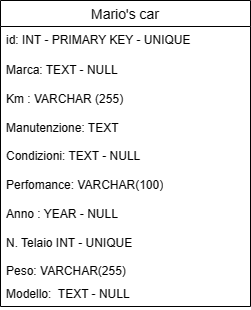

The diagram above was exported from draw.io. Its source (the exported page's mxGraphModel, read from the mxfile embedded in the PNG):
<mxGraphModel dx="1164" dy="775" grid="1" gridSize="10" guides="1" tooltips="1" connect="1" arrows="1" fold="1" page="1" pageScale="1" pageWidth="827" pageHeight="1169" math="0" shadow="0">
  <root>
    <mxCell id="0" />
    <mxCell id="1" parent="0" />
    <mxCell id="MnBrEoAsEqBPI92uSVkb-1" value="Mario's car" style="swimlane;fontStyle=0;childLayout=stackLayout;horizontal=1;startSize=26;horizontalStack=0;resizeParent=1;resizeParentMax=0;resizeLast=0;collapsible=1;marginBottom=0;align=center;fontSize=14;" vertex="1" parent="1">
      <mxGeometry x="330" y="340" width="250" height="306" as="geometry" />
    </mxCell>
    <mxCell id="MnBrEoAsEqBPI92uSVkb-2" value="id: INT - PRIMARY KEY - UNIQUE" style="text;strokeColor=none;fillColor=none;spacingLeft=4;spacingRight=4;overflow=hidden;rotatable=0;points=[[0,0.5],[1,0.5]];portConstraint=eastwest;fontSize=12;whiteSpace=wrap;html=1;" vertex="1" parent="MnBrEoAsEqBPI92uSVkb-1">
      <mxGeometry y="26" width="250" height="30" as="geometry" />
    </mxCell>
    <mxCell id="MnBrEoAsEqBPI92uSVkb-4" value="Marca: TEXT - NULL&lt;br&gt;&lt;br&gt;Km : VARCHAR (255)&lt;br&gt;&lt;br&gt;Manutenzione: TEXT&amp;nbsp;&lt;br&gt;&lt;br&gt;Condizioni: TEXT - NULL&lt;br&gt;&lt;br&gt;Perfomance: VARCHAR(100)&lt;br&gt;&lt;br&gt;Anno : YEAR - NULL&lt;br&gt;&lt;br&gt;N. Telaio INT - UNIQUE&lt;br&gt;&lt;br&gt;Peso: VARCHAR(255)" style="text;strokeColor=none;fillColor=none;spacingLeft=4;spacingRight=4;overflow=hidden;rotatable=0;points=[[0,0.5],[1,0.5]];portConstraint=eastwest;fontSize=12;whiteSpace=wrap;html=1;" vertex="1" parent="MnBrEoAsEqBPI92uSVkb-1">
      <mxGeometry y="56" width="250" height="224" as="geometry" />
    </mxCell>
    <mxCell id="MnBrEoAsEqBPI92uSVkb-3" value="Modello:&amp;nbsp; TEXT - NULL" style="text;strokeColor=none;fillColor=none;spacingLeft=4;spacingRight=4;overflow=hidden;rotatable=0;points=[[0,0.5],[1,0.5]];portConstraint=eastwest;fontSize=12;whiteSpace=wrap;html=1;" vertex="1" parent="MnBrEoAsEqBPI92uSVkb-1">
      <mxGeometry y="280" width="250" height="26" as="geometry" />
    </mxCell>
  </root>
</mxGraphModel>